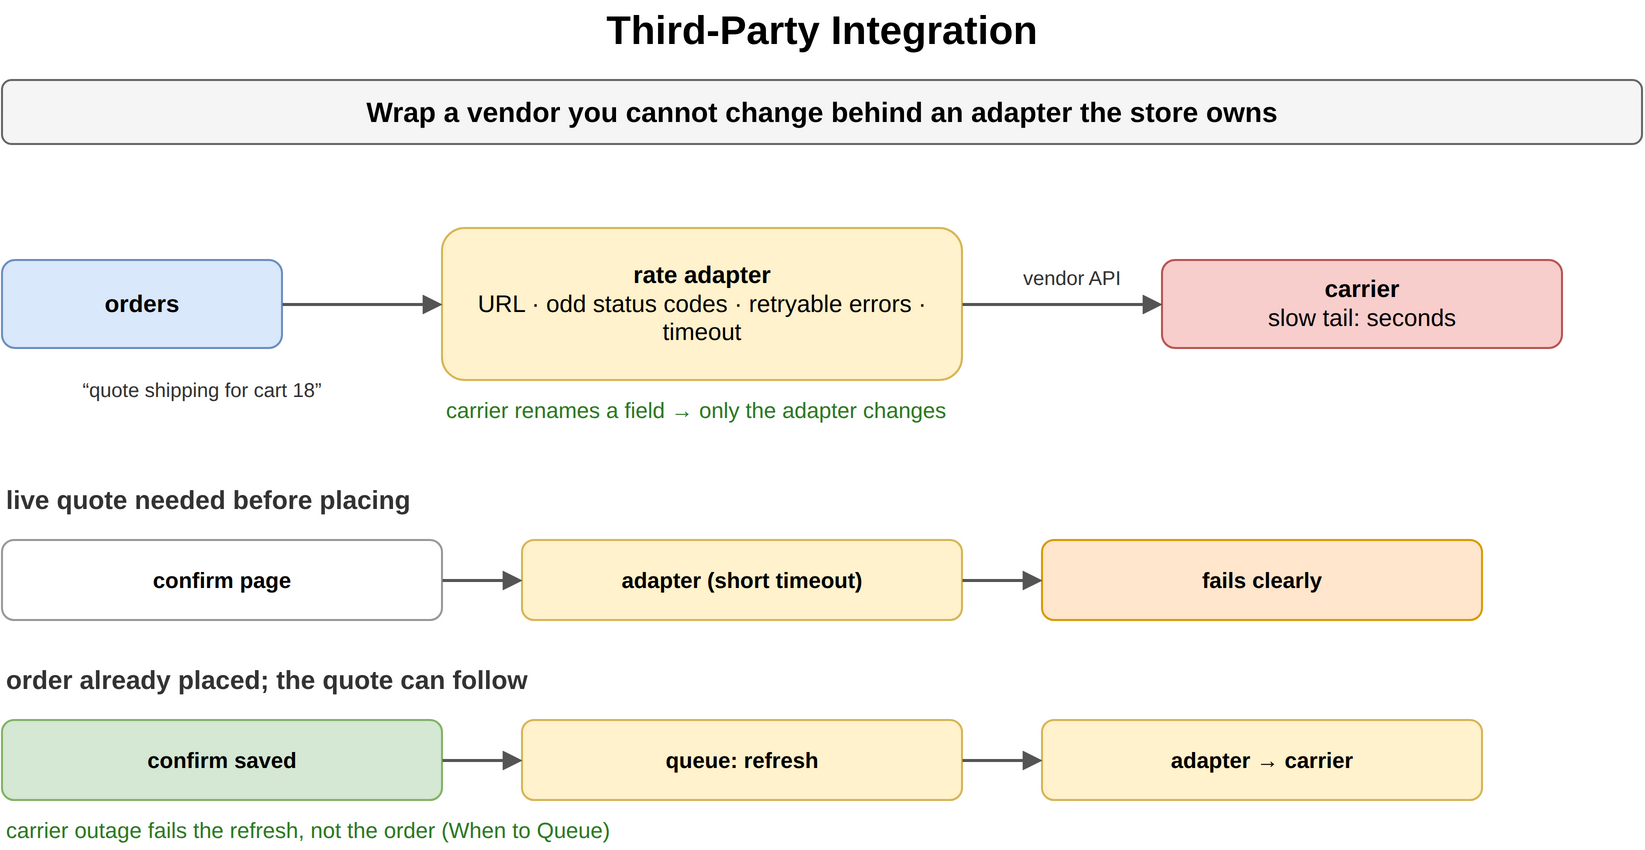

The diagram above was exported from draw.io. Its source (the exported page's mxGraphModel, read from the mxfile embedded in the PNG):
<mxGraphModel dx="900" dy="450" grid="1" gridSize="10" guides="1" tooltips="1" connect="1" arrows="1" fold="1" page="1" pageScale="1" pageWidth="900" pageHeight="450" math="0" shadow="0">
  <root>
    <mxCell id="0" />
    <mxCell id="1" parent="0" />
    <mxCell id="i1" value="Third-Party Integration" style="text;html=1;align=center;verticalAlign=middle;whiteSpace=wrap;fontSize=20;fontStyle=1;" vertex="1" parent="1">
      <mxGeometry x="40" y="10" width="820" height="30" as="geometry" />
    </mxCell>
    <mxCell id="i2" value="Wrap a vendor you cannot change behind an adapter the store owns" style="rounded=1;whiteSpace=wrap;html=1;fillColor=#f5f5f5;strokeColor=#666666;fontStyle=1;fontSize=14;" vertex="1" parent="1">
      <mxGeometry x="40" y="50" width="820" height="32" as="geometry" />
    </mxCell>
    <mxCell id="i3" value="orders" style="rounded=1;whiteSpace=wrap;html=1;fillColor=#dae8fc;strokeColor=#6c8ebf;fontSize=12;align=center;fontStyle=1;" vertex="1" parent="1">
      <mxGeometry x="40" y="140" width="140" height="44" as="geometry" />
    </mxCell>
    <mxCell id="i4" value="rate adapter&lt;br&gt;&lt;span style='font-weight:normal'&gt;URL · odd status codes · retryable errors · timeout&lt;/span&gt;" style="rounded=1;whiteSpace=wrap;html=1;fillColor=#fff2cc;strokeColor=#d6b656;fontSize=12;align=center;fontStyle=1;" vertex="1" parent="1">
      <mxGeometry x="260" y="124" width="260" height="76" as="geometry" />
    </mxCell>
    <mxCell id="i5" value="carrier&lt;br&gt;&lt;span style='font-weight:normal'&gt;slow tail: seconds&lt;/span&gt;" style="rounded=1;whiteSpace=wrap;html=1;fillColor=#f8cecc;strokeColor=#b85450;fontSize=12;align=center;fontStyle=1;" vertex="1" parent="1">
      <mxGeometry x="620" y="140" width="200" height="44" as="geometry" />
    </mxCell>
    <mxCell id="i6" value="" style="endArrow=block;endSize=6;html=1;strokeWidth=1.5;strokeColor=#555555;fontSize=11;labelBackgroundColor=#ffffff;" edge="1" parent="1" source="i3" target="i4">
      <mxGeometry relative="1" as="geometry" />
    </mxCell>
    <mxCell id="i7" value="" style="endArrow=block;endSize=6;html=1;strokeWidth=1.5;strokeColor=#555555;fontSize=11;labelBackgroundColor=#ffffff;" edge="1" parent="1" source="i4" target="i5">
      <mxGeometry relative="1" as="geometry" />
    </mxCell>
    <mxCell id="i8" value="“quote shipping for cart 18”" style="text;html=1;whiteSpace=wrap;fontSize=11;align=center;verticalAlign=middle;fontSize=10;fontColor=#333333;" vertex="1" parent="1">
      <mxGeometry x="40" y="190" width="200" height="30" as="geometry" />
    </mxCell>
    <mxCell id="i9" value="vendor API" style="text;html=1;whiteSpace=wrap;fontSize=11;align=center;verticalAlign=middle;fontSize=10;fontColor=#333333;" vertex="1" parent="1">
      <mxGeometry x="530" y="140" width="90" height="18" as="geometry" />
    </mxCell>
    <mxCell id="i10" value="carrier renames a field → only the adapter changes" style="text;html=1;whiteSpace=wrap;fontSize=11;align=left;verticalAlign=middle;fontSize=11;fontColor=#2d7a1f;" vertex="1" parent="1">
      <mxGeometry x="260" y="206" width="400" height="18" as="geometry" />
    </mxCell>
    <mxCell id="i11" value="live quote needed before placing" style="text;html=1;whiteSpace=wrap;fontSize=11;align=left;verticalAlign=middle;fontSize=13;fontColor=#333333;fontStyle=1;" vertex="1" parent="1">
      <mxGeometry x="40" y="250" width="400" height="20" as="geometry" />
    </mxCell>
    <mxCell id="i12" value="confirm page" style="rounded=1;whiteSpace=wrap;html=1;fillColor=#ffffff;strokeColor=#999999;fontSize=11;align=center;fontStyle=1;" vertex="1" parent="1">
      <mxGeometry x="40" y="280" width="220" height="40" as="geometry" />
    </mxCell>
    <mxCell id="i13" value="adapter (short timeout)" style="rounded=1;whiteSpace=wrap;html=1;fillColor=#fff2cc;strokeColor=#d6b656;fontSize=11;align=center;fontStyle=1;" vertex="1" parent="1">
      <mxGeometry x="300" y="280" width="220" height="40" as="geometry" />
    </mxCell>
    <mxCell id="i14" value="fails clearly" style="rounded=1;whiteSpace=wrap;html=1;fillColor=#ffe6cc;strokeColor=#d79b00;fontSize=11;align=center;fontStyle=1;" vertex="1" parent="1">
      <mxGeometry x="560" y="280" width="220" height="40" as="geometry" />
    </mxCell>
    <mxCell id="i15" value="" style="endArrow=block;endSize=6;html=1;strokeWidth=1.5;strokeColor=#555555;fontSize=11;labelBackgroundColor=#ffffff;" edge="1" parent="1" source="i12" target="i13">
      <mxGeometry relative="1" as="geometry" />
    </mxCell>
    <mxCell id="i16" value="" style="endArrow=block;endSize=6;html=1;strokeWidth=1.5;strokeColor=#555555;fontSize=11;labelBackgroundColor=#ffffff;" edge="1" parent="1" source="i13" target="i14">
      <mxGeometry relative="1" as="geometry" />
    </mxCell>
    <mxCell id="i17" value="order already placed; the quote can follow" style="text;html=1;whiteSpace=wrap;fontSize=11;align=left;verticalAlign=middle;fontSize=13;fontColor=#333333;fontStyle=1;" vertex="1" parent="1">
      <mxGeometry x="40" y="340" width="400" height="20" as="geometry" />
    </mxCell>
    <mxCell id="i18" value="confirm saved" style="rounded=1;whiteSpace=wrap;html=1;fillColor=#d5e8d4;strokeColor=#82b366;fontSize=11;align=center;fontStyle=1;" vertex="1" parent="1">
      <mxGeometry x="40" y="370" width="220" height="40" as="geometry" />
    </mxCell>
    <mxCell id="i19" value="queue: refresh" style="rounded=1;whiteSpace=wrap;html=1;fillColor=#fff2cc;strokeColor=#d6b656;fontSize=11;align=center;fontStyle=1;" vertex="1" parent="1">
      <mxGeometry x="300" y="370" width="220" height="40" as="geometry" />
    </mxCell>
    <mxCell id="i20" value="adapter → carrier" style="rounded=1;whiteSpace=wrap;html=1;fillColor=#fff2cc;strokeColor=#d6b656;fontSize=11;align=center;fontStyle=1;" vertex="1" parent="1">
      <mxGeometry x="560" y="370" width="220" height="40" as="geometry" />
    </mxCell>
    <mxCell id="i21" value="" style="endArrow=block;endSize=6;html=1;strokeWidth=1.5;strokeColor=#555555;fontSize=11;labelBackgroundColor=#ffffff;" edge="1" parent="1" source="i18" target="i19">
      <mxGeometry relative="1" as="geometry" />
    </mxCell>
    <mxCell id="i22" value="" style="endArrow=block;endSize=6;html=1;strokeWidth=1.5;strokeColor=#555555;fontSize=11;labelBackgroundColor=#ffffff;" edge="1" parent="1" source="i19" target="i20">
      <mxGeometry relative="1" as="geometry" />
    </mxCell>
    <mxCell id="i23" value="carrier outage fails the refresh, not the order (When to Queue)" style="text;html=1;whiteSpace=wrap;fontSize=11;align=left;verticalAlign=middle;fontSize=11;fontColor=#2d7a1f;" vertex="1" parent="1">
      <mxGeometry x="40" y="416" width="820" height="18" as="geometry" />
    </mxCell>
  </root>
</mxGraphModel>